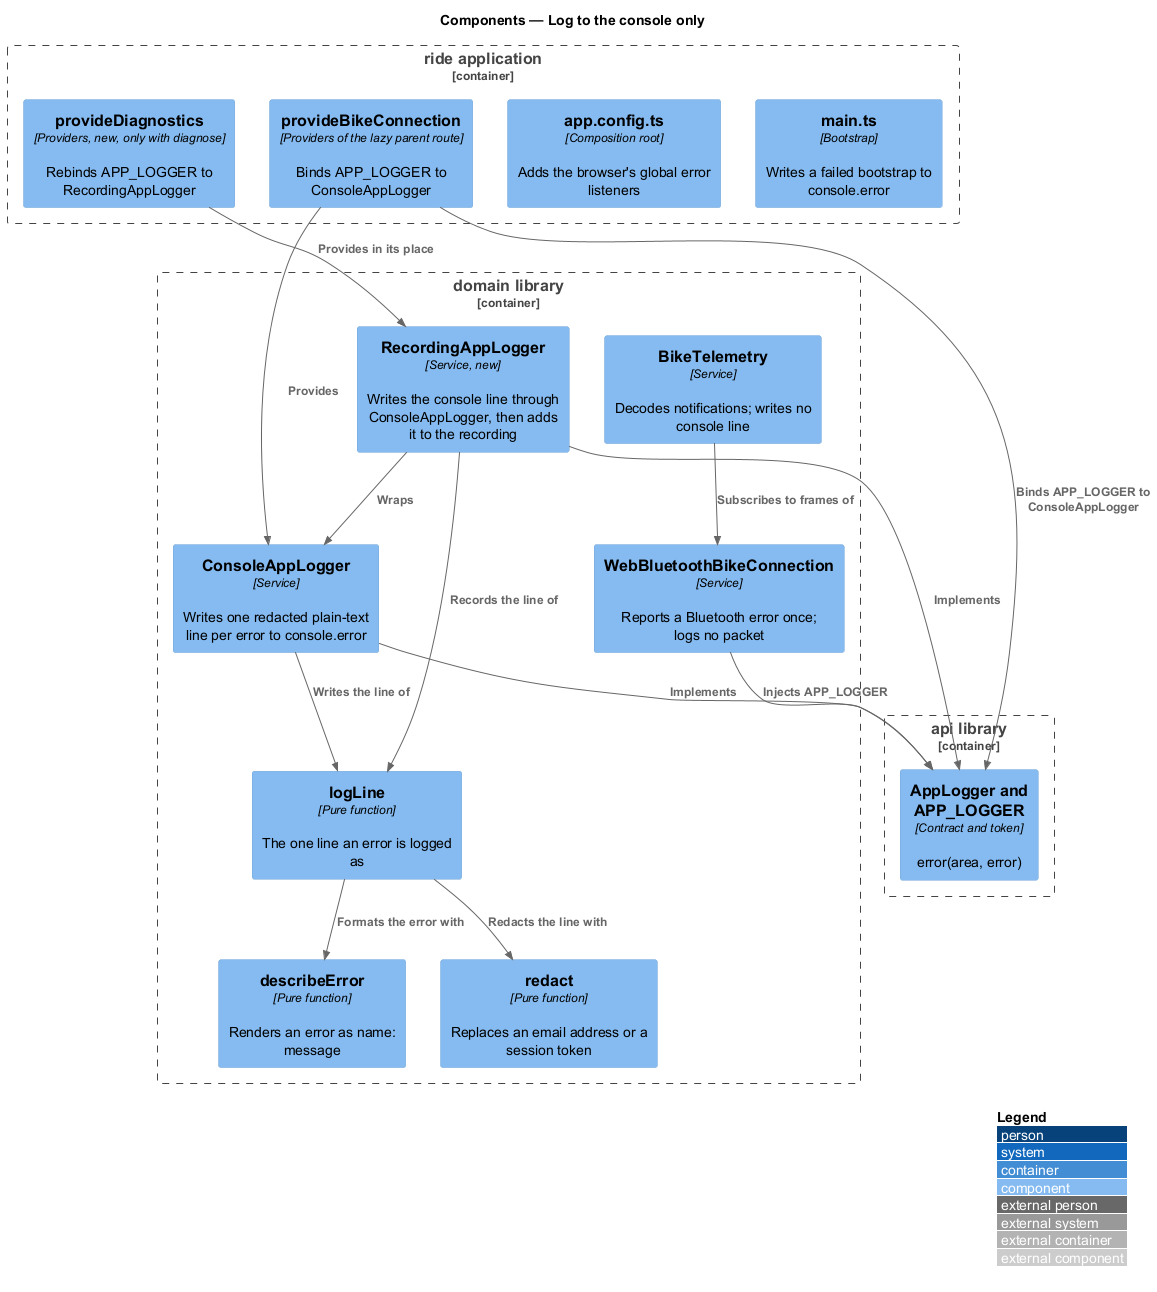

The diagram above was rendered by PlantUML. Its source (embedded in the PNG):
@startuml
!include <C4/C4_Component>
LAYOUT_WITH_LEGEND()
title Components — Log to the console only

Container_Boundary(ride, "ride application") {
  Component(main, "main.ts", "Bootstrap", "Writes a failed bootstrap to console.error")
  Component(config, "app.config.ts", "Composition root", "Adds the browser's global error listeners")
  Component(provide, "provideBikeConnection", "Providers of the lazy parent route", "Binds APP_LOGGER to ConsoleAppLogger")
  Component(diagnostics, "provideDiagnostics", "Providers, new, only with diagnose", "Rebinds APP_LOGGER to RecordingAppLogger")
}
Container_Boundary(domainlib, "domain library") {
  Component(logger, "ConsoleAppLogger", "Service", "Writes one redacted plain-text line per error to console.error")
  Component(reclogger, "RecordingAppLogger", "Service, new", "Writes the console line through ConsoleAppLogger, then adds it to the recording")
  Component(logline, "logLine", "Pure function", "The one line an error is logged as")
  Component(describe, "describeError", "Pure function", "Renders an error as name: message")
  Component(redact, "redact", "Pure function", "Replaces an email address or a session token")
  Component(conn, "WebBluetoothBikeConnection", "Service", "Reports a Bluetooth error once; logs no packet")
  Component(telemetry, "BikeTelemetry", "Service", "Decodes notifications; writes no console line")
}
Container_Boundary(apilib, "api library") {
  Component(contract, "AppLogger and APP_LOGGER", "Contract and token", "error(area, error)")
}
Rel(provide, contract, "Binds APP_LOGGER to ConsoleAppLogger")
Rel(provide, logger, "Provides")
Rel(diagnostics, reclogger, "Provides in its place")
Rel(conn, contract, "Injects APP_LOGGER")
Rel(logger, contract, "Implements")
Rel(reclogger, contract, "Implements")
Rel(reclogger, logger, "Wraps")
Rel(logger, logline, "Writes the line of")
Rel(reclogger, logline, "Records the line of")
Rel(logline, describe, "Formats the error with")
Rel(logline, redact, "Redacts the line with")
Rel(telemetry, conn, "Subscribes to frames of")
@enduml